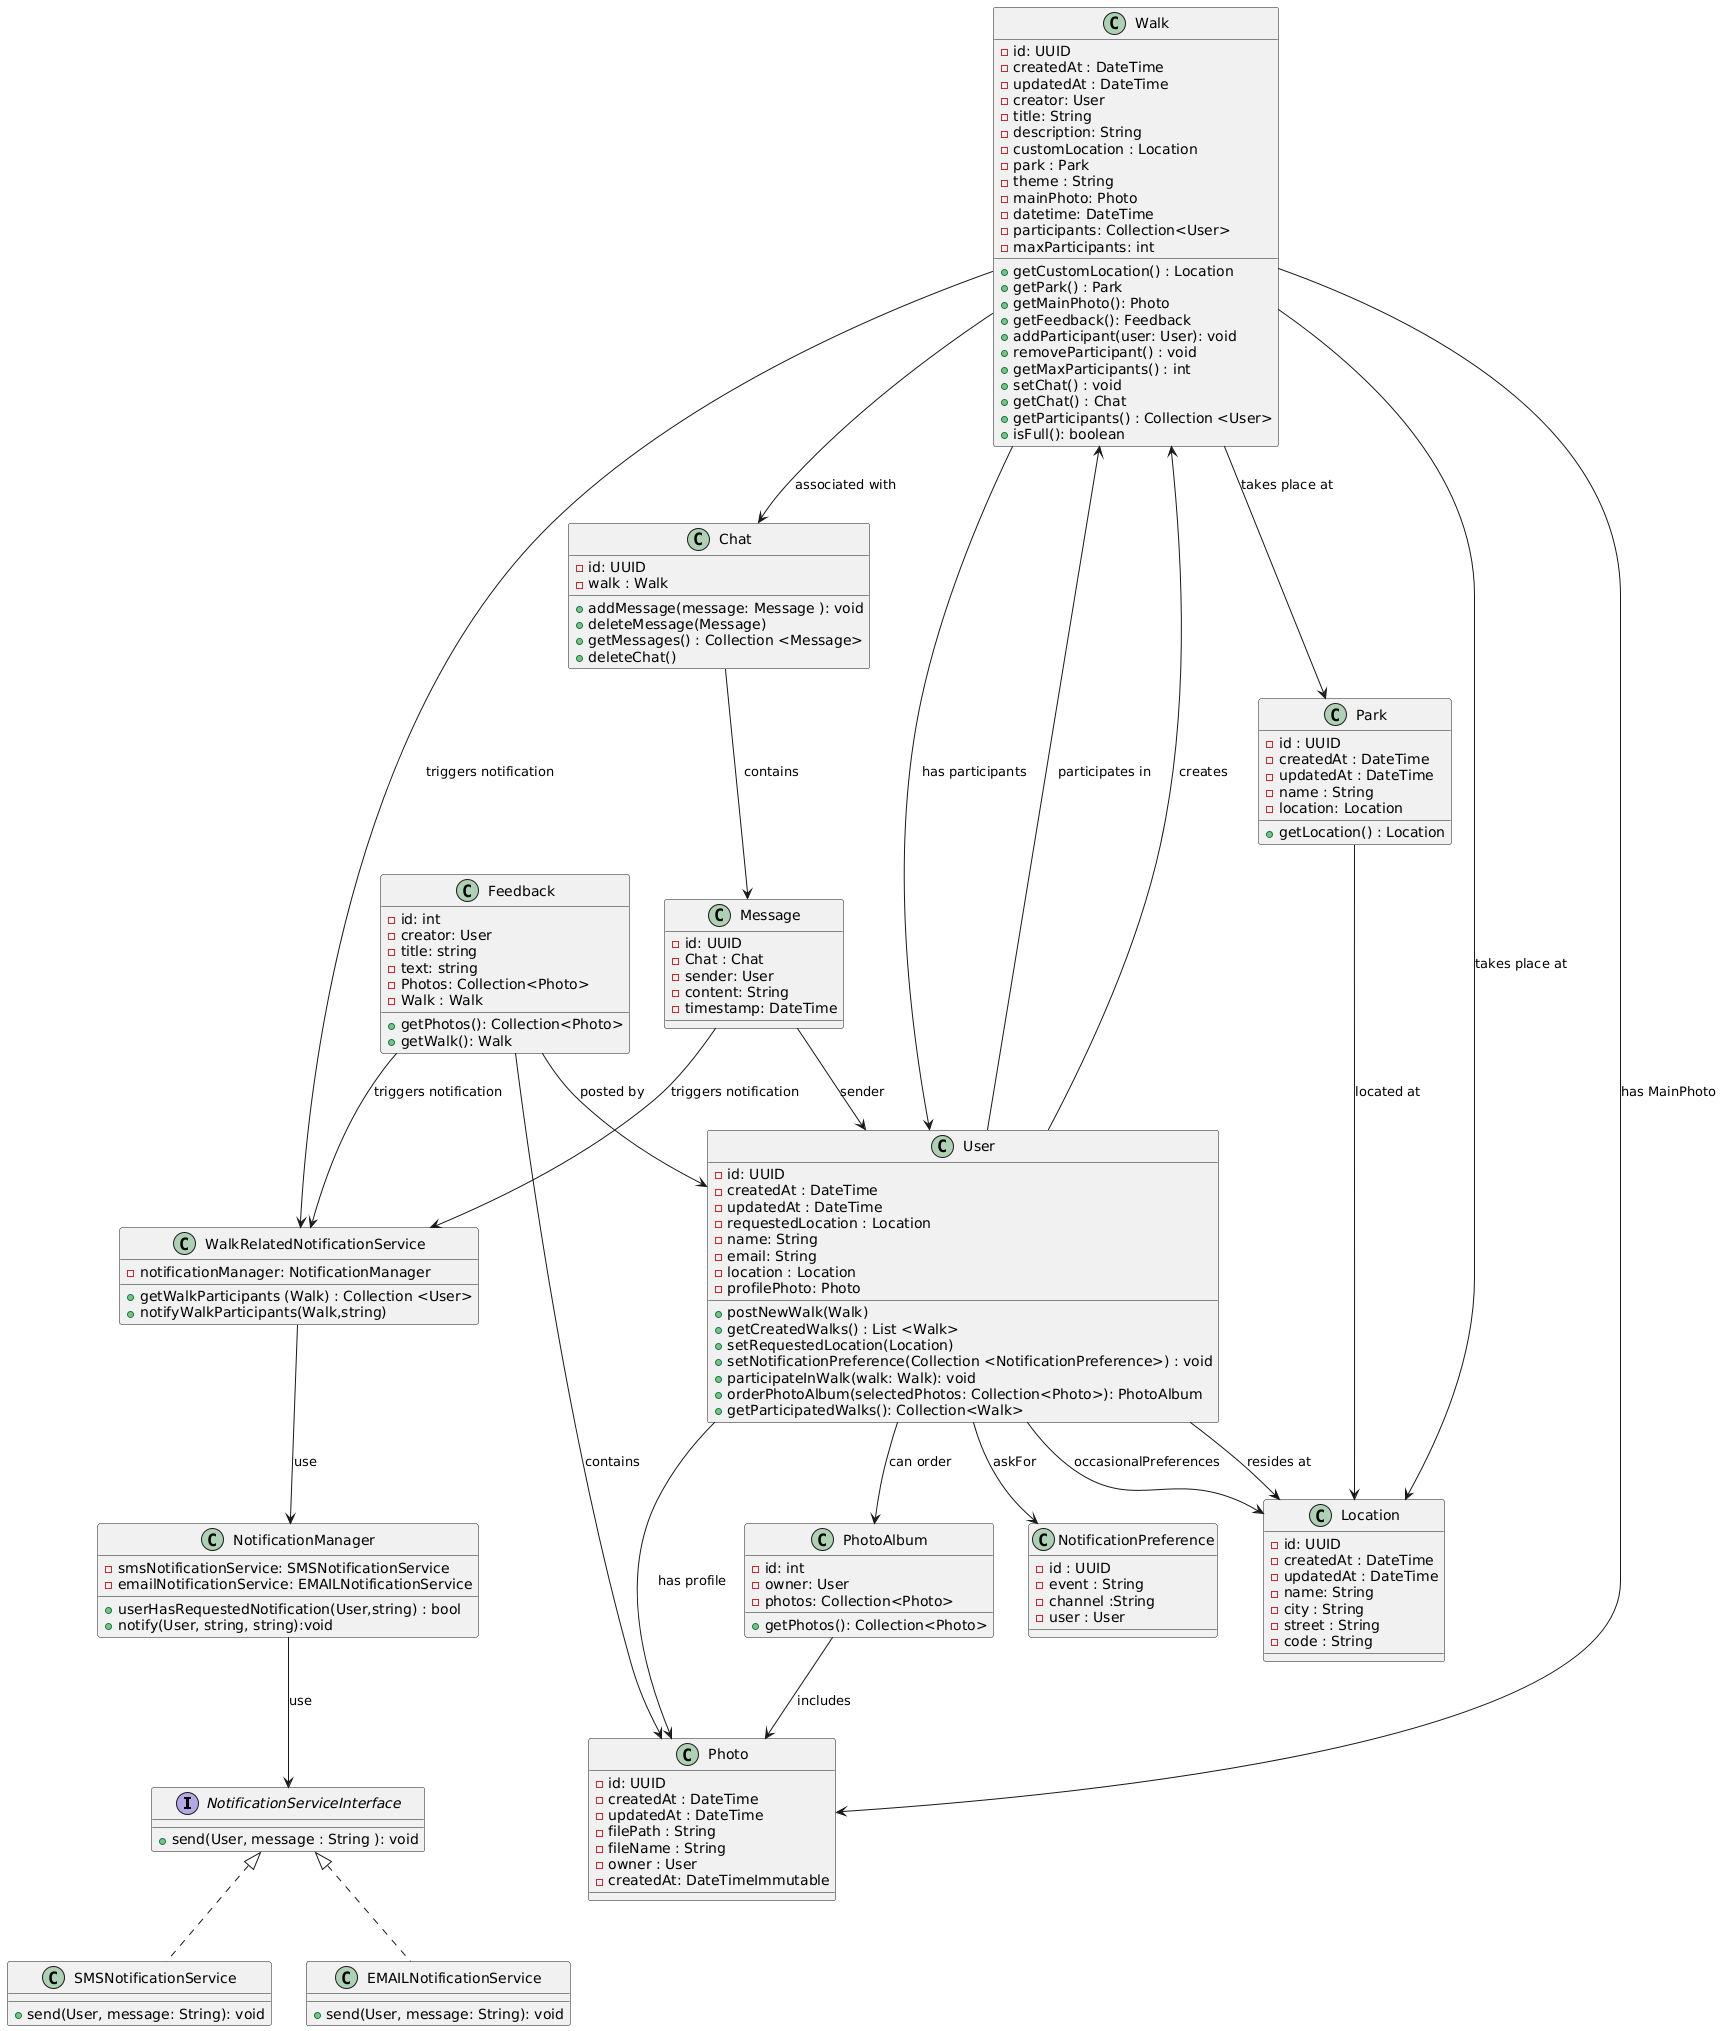

The diagram above was rendered by PlantUML. Its source (embedded in the PNG):
@startuml
interface NotificationServiceInterface {
    + send(User, message : String ): void
}

class SMSNotificationService implements NotificationServiceInterface {
    + send(User, message: String): void
}

class EMAILNotificationService implements NotificationServiceInterface {
    + send(User, message: String): void
}

class NotificationPreference {
    - id : UUID
    - event : String
    - channel :String
    - user : User
}

class User {
    - id: UUID
    - createdAt : DateTime
    - updatedAt : DateTime
    - requestedLocation : Location
    - name: String
    - email: String
    - location : Location
    - profilePhoto: Photo
    + postNewWalk(Walk)
    + getCreatedWalks() : List <Walk>
    + setRequestedLocation(Location)
    + setNotificationPreference(Collection <NotificationPreference>) : void
    + participateInWalk(walk: Walk): void
    + orderPhotoAlbum(selectedPhotos: Collection<Photo>): PhotoAlbum
    + getParticipatedWalks(): Collection<Walk>
}

class Location {
    - id: UUID
    - createdAt : DateTime
    - updatedAt : DateTime
    - name: String
    - city : String
    - street : String
    - code : String
}

class Park {
    - id : UUID
    - createdAt : DateTime
    - updatedAt : DateTime
    - name : String
    - location: Location
    + getLocation() : Location
}

class Walk { 
    - id: UUID
    - createdAt : DateTime
    - updatedAt : DateTime
    - creator: User
    - title: String
    - description: String
    - customLocation : Location
    - park : Park
    - theme : String
    - mainPhoto: Photo
    - datetime: DateTime
    - participants: Collection<User>
    - maxParticipants: int
    + getCustomLocation() : Location
    + getPark() : Park
    + getMainPhoto(): Photo
    + getFeedback(): Feedback
    + addParticipant(user: User): void
    + removeParticipant() : void
    + getMaxParticipants() : int
    + setChat() : void
    + getChat() : Chat
    + getParticipants() : Collection <User>
    + isFull(): boolean
} 

class Photo {
    - id: UUID
    - createdAt : DateTime
    - updatedAt : DateTime
    - filePath : String
    - fileName : String
    - owner : User
    - createdAt: DateTimeImmutable
}

class Feedback {
    - id: int
    - creator: User
    - title: string
    - text: string
    - Photos: Collection<Photo>
    - Walk : Walk
    + getPhotos(): Collection<Photo>
    + getWalk(): Walk
}

class Chat {
    - id: UUID
    - walk : Walk
    + addMessage(message: Message ): void
    + deleteMessage(Message) 
    + getMessages() : Collection <Message>
    + deleteChat()
}

class Message {
    - id: UUID
    - Chat : Chat
    - sender: User
    - content: String
    - timestamp: DateTime
}

class PhotoAlbum {
    - id: int
    - owner: User
    - photos: Collection<Photo>
    + getPhotos(): Collection<Photo>
}

class NotificationManager {
    - smsNotificationService: SMSNotificationService
    - emailNotificationService: EMAILNotificationService
    + userHasRequestedNotification(User,string) : bool
    + notify(User, string, string):void
}

class WalkRelatedNotificationService {
    - notificationManager: NotificationManager
    + getWalkParticipants (Walk) : Collection <User>
    + notifyWalkParticipants(Walk,string)
}

Walk --> WalkRelatedNotificationService : triggers notification
Message --> WalkRelatedNotificationService : triggers notification
Feedback --> WalkRelatedNotificationService : triggers notification
WalkRelatedNotificationService --> NotificationManager : use
NotificationManager --> NotificationServiceInterface : use

Park --> Location : located at

User --> Walk : participates in
User --> NotificationPreference : askFor
User --> Walk : creates
User --> Photo : has profile
User --> Location : resides at 
User --> Location : occasionalPreferences
User --> PhotoAlbum : can order

Walk --> Photo : has MainPhoto
Walk --> Location : takes place at
Walk --> Park : takes place at
Walk --> Chat : associated with
Walk --> User : has participants

Feedback --> User : posted by
Feedback --> Photo : contains

Chat --> Message : contains

Message --> User : sender

PhotoAlbum --> Photo : includes
@enduml